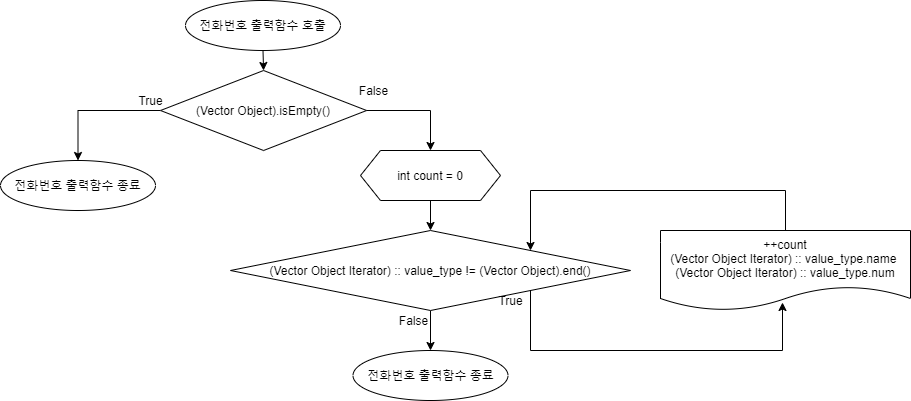

The diagram above was exported from draw.io. Its source (the exported page's mxGraphModel, read from the mxfile embedded in the PNG):
<mxGraphModel dx="1326" dy="806" grid="1" gridSize="10" guides="1" tooltips="1" connect="1" arrows="1" fold="1" page="1" pageScale="1" pageWidth="1390" pageHeight="980" math="0" shadow="0">
  <root>
    <mxCell id="0" />
    <mxCell id="1" parent="0" />
    <mxCell id="taODENQ7d_1s7UTUQ2Yn-1" style="edgeStyle=orthogonalEdgeStyle;rounded=0;orthogonalLoop=1;jettySize=auto;html=1;exitX=0.5;exitY=1;exitDx=0;exitDy=0;entryX=0.5;entryY=0;entryDx=0;entryDy=0;" edge="1" parent="1" source="taODENQ7d_1s7UTUQ2Yn-2" target="taODENQ7d_1s7UTUQ2Yn-13">
      <mxGeometry relative="1" as="geometry">
        <mxPoint x="652.25" y="110" as="targetPoint" />
      </mxGeometry>
    </mxCell>
    <mxCell id="taODENQ7d_1s7UTUQ2Yn-2" value="전화번호 출력함수 호출" style="ellipse;whiteSpace=wrap;html=1;" vertex="1" parent="1">
      <mxGeometry x="575" y="40" width="155" height="50" as="geometry" />
    </mxCell>
    <mxCell id="taODENQ7d_1s7UTUQ2Yn-33" style="edgeStyle=orthogonalEdgeStyle;rounded=0;orthogonalLoop=1;jettySize=auto;html=1;entryX=1;entryY=0;entryDx=0;entryDy=0;" edge="1" parent="1" source="taODENQ7d_1s7UTUQ2Yn-10" target="taODENQ7d_1s7UTUQ2Yn-18">
      <mxGeometry relative="1" as="geometry">
        <Array as="points">
          <mxPoint x="1175" y="230" />
          <mxPoint x="920" y="230" />
        </Array>
      </mxGeometry>
    </mxCell>
    <mxCell id="taODENQ7d_1s7UTUQ2Yn-10" value="++count&lt;br&gt;(Vector Object Iterator) :: value_type.name&amp;nbsp;&lt;br&gt;(Vector Object Iterator) :: value_type.num" style="shape=document;whiteSpace=wrap;html=1;boundedLbl=1;" vertex="1" parent="1">
      <mxGeometry x="1050" y="270" width="250" height="80" as="geometry" />
    </mxCell>
    <mxCell id="taODENQ7d_1s7UTUQ2Yn-12" style="edgeStyle=orthogonalEdgeStyle;rounded=0;orthogonalLoop=1;jettySize=auto;html=1;entryX=0.5;entryY=0;entryDx=0;entryDy=0;exitX=0;exitY=0.5;exitDx=0;exitDy=0;" edge="1" parent="1" source="taODENQ7d_1s7UTUQ2Yn-13" target="taODENQ7d_1s7UTUQ2Yn-16">
      <mxGeometry relative="1" as="geometry">
        <mxPoint x="450" y="240" as="targetPoint" />
      </mxGeometry>
    </mxCell>
    <mxCell id="taODENQ7d_1s7UTUQ2Yn-26" style="edgeStyle=orthogonalEdgeStyle;rounded=0;orthogonalLoop=1;jettySize=auto;html=1;entryX=0.5;entryY=0;entryDx=0;entryDy=0;" edge="1" parent="1" source="taODENQ7d_1s7UTUQ2Yn-13" target="taODENQ7d_1s7UTUQ2Yn-21">
      <mxGeometry relative="1" as="geometry">
        <Array as="points">
          <mxPoint x="820" y="150" />
        </Array>
      </mxGeometry>
    </mxCell>
    <mxCell id="taODENQ7d_1s7UTUQ2Yn-13" value="(Vector Object).isEmpty()" style="rhombus;whiteSpace=wrap;html=1;" vertex="1" parent="1">
      <mxGeometry x="550" y="110" width="206.13" height="80" as="geometry" />
    </mxCell>
    <mxCell id="taODENQ7d_1s7UTUQ2Yn-14" value="True" style="text;html=1;align=center;verticalAlign=middle;resizable=0;points=[];autosize=1;" vertex="1" parent="1">
      <mxGeometry x="520" y="130" width="40" height="20" as="geometry" />
    </mxCell>
    <mxCell id="taODENQ7d_1s7UTUQ2Yn-15" value="False" style="text;html=1;align=center;verticalAlign=middle;resizable=0;points=[];autosize=1;" vertex="1" parent="1">
      <mxGeometry x="742.5" y="120" width="40" height="20" as="geometry" />
    </mxCell>
    <mxCell id="taODENQ7d_1s7UTUQ2Yn-16" value="전화번호 출력함수 종료" style="ellipse;whiteSpace=wrap;html=1;" vertex="1" parent="1">
      <mxGeometry x="390" y="200" width="155" height="50" as="geometry" />
    </mxCell>
    <mxCell id="taODENQ7d_1s7UTUQ2Yn-17" value="전화번호 출력함수 종료" style="ellipse;whiteSpace=wrap;html=1;" vertex="1" parent="1">
      <mxGeometry x="742.5" y="390" width="155" height="50" as="geometry" />
    </mxCell>
    <mxCell id="taODENQ7d_1s7UTUQ2Yn-30" style="edgeStyle=orthogonalEdgeStyle;rounded=0;orthogonalLoop=1;jettySize=auto;html=1;entryX=0.5;entryY=0;entryDx=0;entryDy=0;" edge="1" parent="1" source="taODENQ7d_1s7UTUQ2Yn-18" target="taODENQ7d_1s7UTUQ2Yn-17">
      <mxGeometry relative="1" as="geometry" />
    </mxCell>
    <mxCell id="taODENQ7d_1s7UTUQ2Yn-32" style="edgeStyle=orthogonalEdgeStyle;rounded=0;orthogonalLoop=1;jettySize=auto;html=1;exitX=1;exitY=1;exitDx=0;exitDy=0;entryX=0.488;entryY=0.9;entryDx=0;entryDy=0;entryPerimeter=0;" edge="1" parent="1" source="taODENQ7d_1s7UTUQ2Yn-18" target="taODENQ7d_1s7UTUQ2Yn-10">
      <mxGeometry relative="1" as="geometry">
        <Array as="points">
          <mxPoint x="920" y="390" />
          <mxPoint x="1172" y="390" />
        </Array>
      </mxGeometry>
    </mxCell>
    <mxCell id="taODENQ7d_1s7UTUQ2Yn-18" value="(Vector Object Iterator) :: value_type != (Vector Object).end()" style="rhombus;whiteSpace=wrap;html=1;" vertex="1" parent="1">
      <mxGeometry x="620" y="270" width="400" height="80" as="geometry" />
    </mxCell>
    <mxCell id="taODENQ7d_1s7UTUQ2Yn-27" value="" style="edgeStyle=orthogonalEdgeStyle;rounded=0;orthogonalLoop=1;jettySize=auto;html=1;entryX=0.5;entryY=0;entryDx=0;entryDy=0;" edge="1" parent="1" source="taODENQ7d_1s7UTUQ2Yn-21" target="taODENQ7d_1s7UTUQ2Yn-18">
      <mxGeometry relative="1" as="geometry">
        <mxPoint x="820" y="290" as="targetPoint" />
      </mxGeometry>
    </mxCell>
    <mxCell id="taODENQ7d_1s7UTUQ2Yn-21" value="int count = 0" style="shape=hexagon;perimeter=hexagonPerimeter2;whiteSpace=wrap;html=1;fixedSize=1;" vertex="1" parent="1">
      <mxGeometry x="750" y="190" width="140" height="50" as="geometry" />
    </mxCell>
    <mxCell id="taODENQ7d_1s7UTUQ2Yn-34" value="True" style="text;html=1;align=center;verticalAlign=middle;resizable=0;points=[];autosize=1;" vertex="1" parent="1">
      <mxGeometry x="880" y="330" width="40" height="20" as="geometry" />
    </mxCell>
    <mxCell id="taODENQ7d_1s7UTUQ2Yn-35" value="False" style="text;html=1;align=center;verticalAlign=middle;resizable=0;points=[];autosize=1;" vertex="1" parent="1">
      <mxGeometry x="782.5" y="350" width="40" height="20" as="geometry" />
    </mxCell>
  </root>
</mxGraphModel>